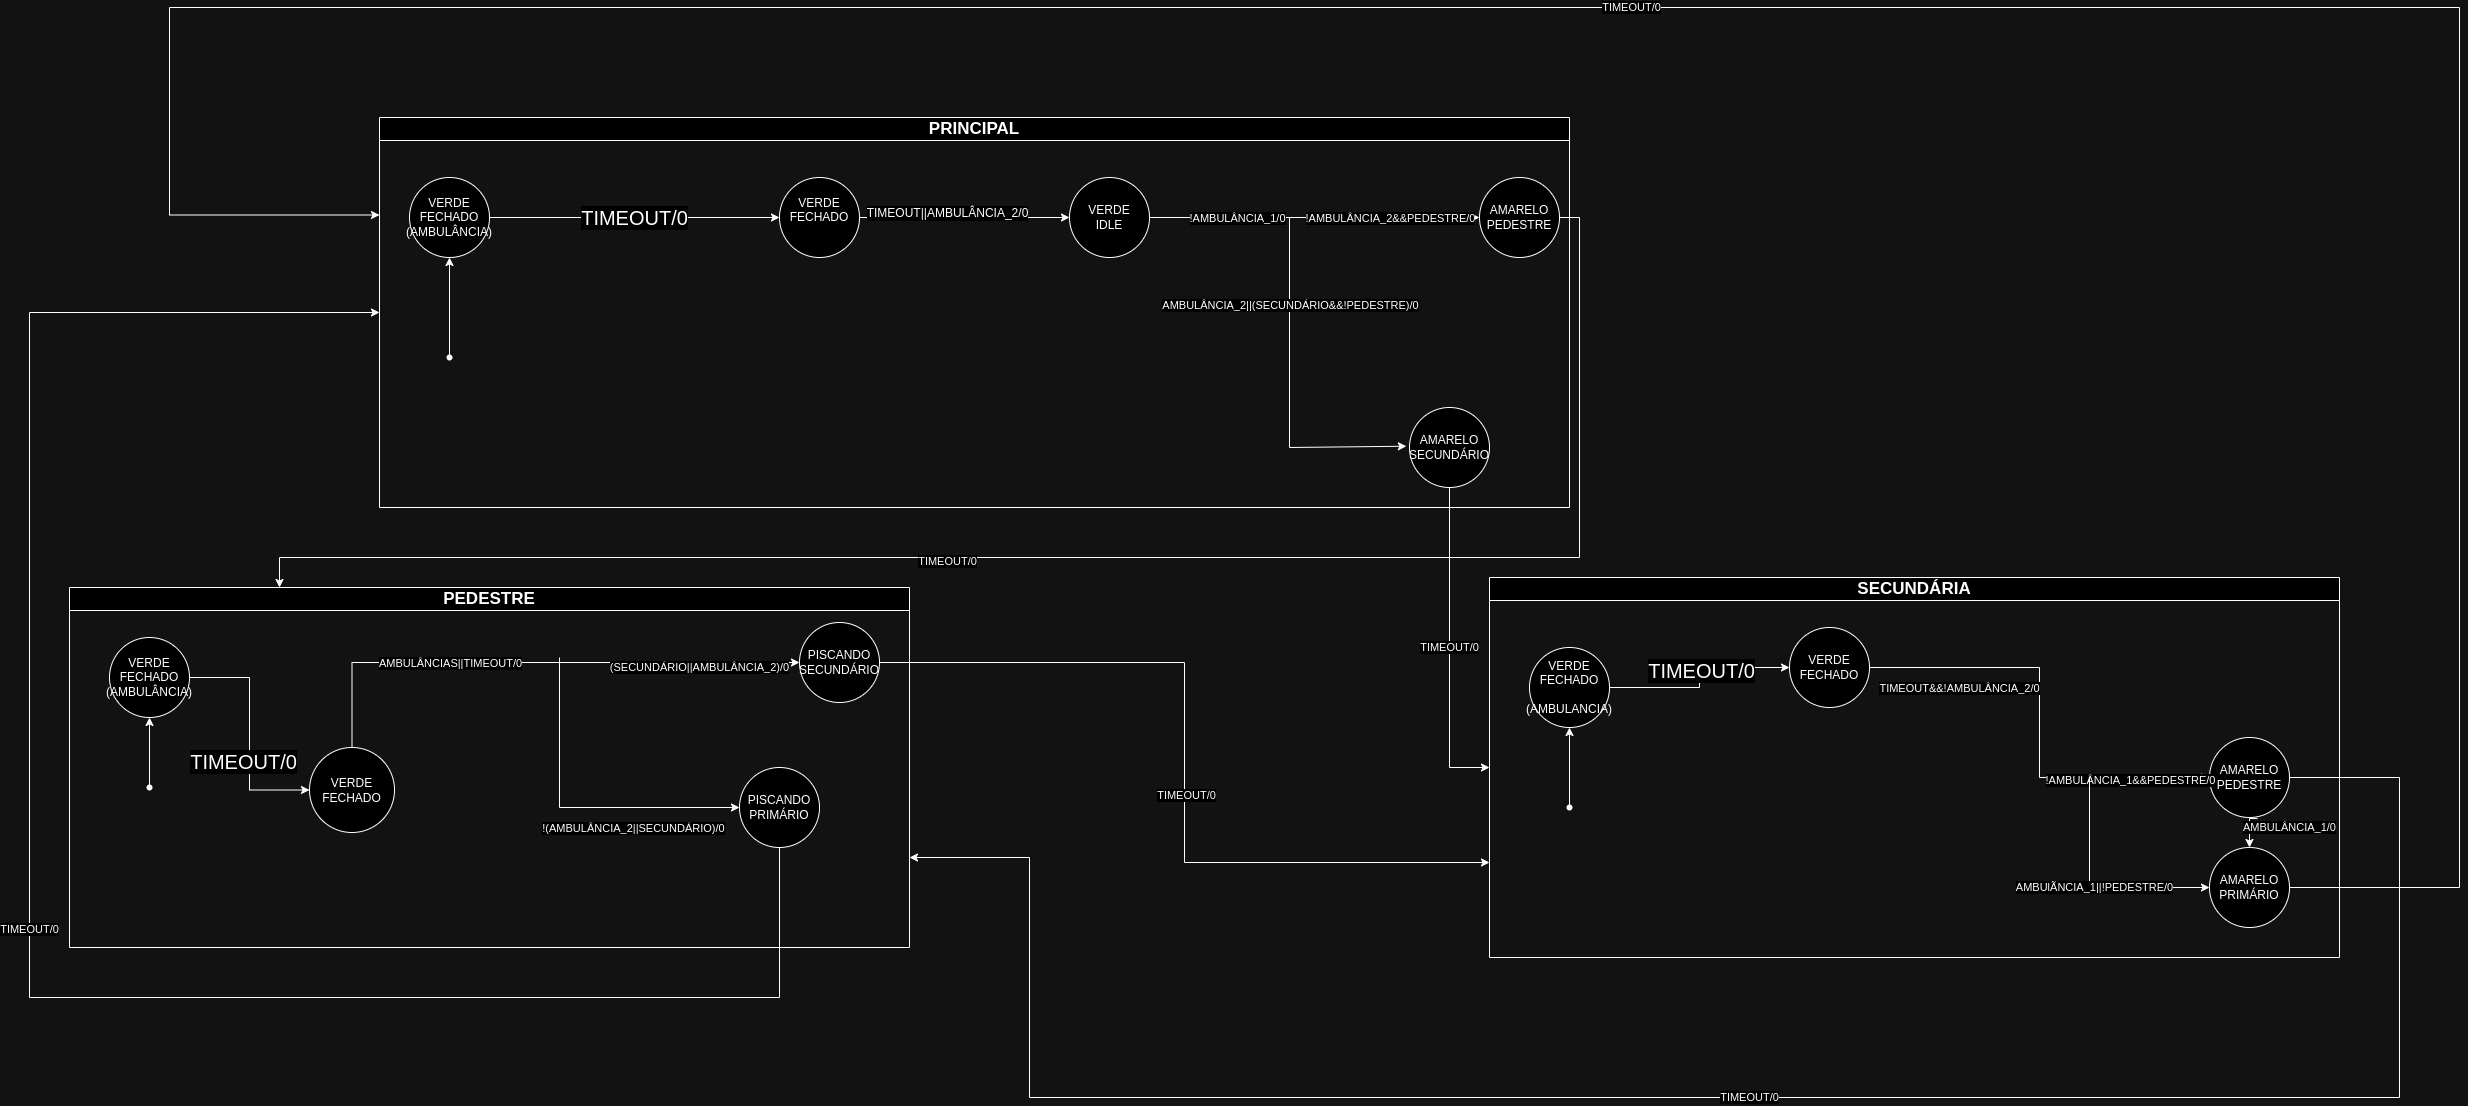

The diagram above was exported from draw.io. Its source (the exported page's mxGraphModel, read from the mxfile embedded in the PNG):
<mxGraphModel dx="2387" dy="2415" grid="1" gridSize="10" guides="1" tooltips="1" connect="1" arrows="1" fold="1" page="1" pageScale="1" pageWidth="850" pageHeight="1100" math="0" shadow="0">
  <root>
    <mxCell id="0" />
    <mxCell id="1" parent="0" />
    <mxCell id="8gZQSrAN9475QvH9ouiE-7" value="&lt;font style=&quot;font-size: 17px;&quot;&gt;PEDESTRE&lt;/font&gt;" style="swimlane;whiteSpace=wrap;html=1;" parent="1" vertex="1">
      <mxGeometry x="100" y="180" width="840" height="360" as="geometry" />
    </mxCell>
    <mxCell id="OpseyfN2LcK2eQrwUexm-40" style="edgeStyle=orthogonalEdgeStyle;rounded=0;orthogonalLoop=1;jettySize=auto;html=1;exitX=1;exitY=0.5;exitDx=0;exitDy=0;entryX=0;entryY=0.5;entryDx=0;entryDy=0;" parent="8gZQSrAN9475QvH9ouiE-7" source="OpseyfN2LcK2eQrwUexm-13" target="OpseyfN2LcK2eQrwUexm-37" edge="1">
      <mxGeometry relative="1" as="geometry" />
    </mxCell>
    <mxCell id="OpseyfN2LcK2eQrwUexm-41" value="&lt;span style=&quot;font-size: 20px;&quot;&gt;TIMEOUT/0&lt;/span&gt;" style="edgeLabel;html=1;align=center;verticalAlign=middle;resizable=0;points=[];" parent="OpseyfN2LcK2eQrwUexm-40" connectable="0" vertex="1">
      <mxGeometry x="0.2392" y="-7" relative="1" as="geometry">
        <mxPoint as="offset" />
      </mxGeometry>
    </mxCell>
    <mxCell id="OpseyfN2LcK2eQrwUexm-13" value="VERDE FECHADO&lt;div&gt;(AMBULÂNCIA)&lt;/div&gt;" style="ellipse;whiteSpace=wrap;html=1;aspect=fixed;" parent="8gZQSrAN9475QvH9ouiE-7" vertex="1">
      <mxGeometry x="40" y="50" width="80" height="80" as="geometry" />
    </mxCell>
    <mxCell id="OpseyfN2LcK2eQrwUexm-15" value="&lt;div&gt;PISCANDO&lt;/div&gt;&lt;div&gt;SECUNDÁRIO&lt;/div&gt;" style="ellipse;whiteSpace=wrap;html=1;aspect=fixed;" parent="8gZQSrAN9475QvH9ouiE-7" vertex="1">
      <mxGeometry x="730" y="35" width="80" height="80" as="geometry" />
    </mxCell>
    <mxCell id="OpseyfN2LcK2eQrwUexm-22" value="" style="edgeStyle=orthogonalEdgeStyle;rounded=0;orthogonalLoop=1;jettySize=auto;html=1;" parent="8gZQSrAN9475QvH9ouiE-7" source="OpseyfN2LcK2eQrwUexm-20" target="OpseyfN2LcK2eQrwUexm-13" edge="1">
      <mxGeometry relative="1" as="geometry" />
    </mxCell>
    <mxCell id="OpseyfN2LcK2eQrwUexm-20" value="" style="shape=waypoint;sketch=0;fillStyle=solid;size=6;pointerEvents=1;points=[];fillColor=none;resizable=0;rotatable=0;perimeter=centerPerimeter;snapToPoint=1;" parent="8gZQSrAN9475QvH9ouiE-7" vertex="1">
      <mxGeometry x="70" y="190" width="20" height="20" as="geometry" />
    </mxCell>
    <mxCell id="OpseyfN2LcK2eQrwUexm-60" value="(SECUNDÁRIO||AMBULÂNCIA_2)/0" style="edgeStyle=orthogonalEdgeStyle;rounded=0;orthogonalLoop=1;jettySize=auto;html=1;entryX=0;entryY=0.5;entryDx=0;entryDy=0;exitX=0.5;exitY=0;exitDx=0;exitDy=0;" parent="8gZQSrAN9475QvH9ouiE-7" source="OpseyfN2LcK2eQrwUexm-37" target="OpseyfN2LcK2eQrwUexm-15" edge="1">
      <mxGeometry x="0.6244" y="-5" relative="1" as="geometry">
        <mxPoint x="700" y="75" as="targetPoint" />
        <mxPoint x="1" as="offset" />
      </mxGeometry>
    </mxCell>
    <mxCell id="OpseyfN2LcK2eQrwUexm-90" value="AMBULÂNCIAS||TIMEOUT/0" style="edgeLabel;html=1;align=center;verticalAlign=middle;resizable=0;points=[];" parent="OpseyfN2LcK2eQrwUexm-60" connectable="0" vertex="1">
      <mxGeometry x="-0.7172" y="-3" relative="1" as="geometry">
        <mxPoint x="95" y="-10" as="offset" />
      </mxGeometry>
    </mxCell>
    <mxCell id="OpseyfN2LcK2eQrwUexm-37" value="VERDE FECHADO" style="ellipse;whiteSpace=wrap;html=1;aspect=fixed;" parent="8gZQSrAN9475QvH9ouiE-7" vertex="1">
      <mxGeometry x="240" y="160" width="85" height="85" as="geometry" />
    </mxCell>
    <mxCell id="OpseyfN2LcK2eQrwUexm-94" value="" style="endArrow=classic;html=1;rounded=0;entryX=0;entryY=0.5;entryDx=0;entryDy=0;" parent="8gZQSrAN9475QvH9ouiE-7" target="OpseyfN2LcK2eQrwUexm-59" edge="1">
      <mxGeometry width="50" height="50" relative="1" as="geometry">
        <mxPoint x="490" y="70" as="sourcePoint" />
        <mxPoint x="630" y="220" as="targetPoint" />
        <Array as="points">
          <mxPoint x="490" y="220" />
        </Array>
      </mxGeometry>
    </mxCell>
    <mxCell id="OpseyfN2LcK2eQrwUexm-95" value="!(AMBULÂNCIA_2||SECUNDÁRIO)/0" style="edgeLabel;html=1;align=center;verticalAlign=middle;resizable=0;points=[];" parent="OpseyfN2LcK2eQrwUexm-94" connectable="0" vertex="1">
      <mxGeometry x="0.3556" y="1" relative="1" as="geometry">
        <mxPoint y="21" as="offset" />
      </mxGeometry>
    </mxCell>
    <mxCell id="OpseyfN2LcK2eQrwUexm-59" value="PISCANDO&lt;div&gt;PRIMÁRIO&lt;/div&gt;" style="ellipse;whiteSpace=wrap;html=1;aspect=fixed;" parent="8gZQSrAN9475QvH9ouiE-7" vertex="1">
      <mxGeometry x="670" y="180" width="80" height="80" as="geometry" />
    </mxCell>
    <mxCell id="8gZQSrAN9475QvH9ouiE-13" value="&lt;font style=&quot;font-size: 17px;&quot;&gt;SECUNDÁRIA&lt;/font&gt;" style="swimlane;whiteSpace=wrap;html=1;" parent="1" vertex="1">
      <mxGeometry x="1520" y="170" width="850" height="380" as="geometry" />
    </mxCell>
    <mxCell id="OpseyfN2LcK2eQrwUexm-42" style="edgeStyle=orthogonalEdgeStyle;rounded=0;orthogonalLoop=1;jettySize=auto;html=1;exitX=1;exitY=0.5;exitDx=0;exitDy=0;entryX=0;entryY=0.5;entryDx=0;entryDy=0;" parent="8gZQSrAN9475QvH9ouiE-13" source="OpseyfN2LcK2eQrwUexm-1" target="OpseyfN2LcK2eQrwUexm-38" edge="1">
      <mxGeometry relative="1" as="geometry" />
    </mxCell>
    <mxCell id="OpseyfN2LcK2eQrwUexm-43" value="&lt;span style=&quot;font-size: 20px;&quot;&gt;TIMEOUT/0&lt;/span&gt;" style="edgeLabel;html=1;align=center;verticalAlign=middle;resizable=0;points=[];" parent="OpseyfN2LcK2eQrwUexm-42" connectable="0" vertex="1">
      <mxGeometry x="0.0678" y="-1" relative="1" as="geometry">
        <mxPoint y="-1" as="offset" />
      </mxGeometry>
    </mxCell>
    <mxCell id="OpseyfN2LcK2eQrwUexm-1" value="VERDE FECHADO&lt;div&gt;&lt;br&gt;&lt;/div&gt;&lt;div&gt;(AMBULANCIA)&lt;/div&gt;" style="ellipse;whiteSpace=wrap;html=1;aspect=fixed;" parent="8gZQSrAN9475QvH9ouiE-13" vertex="1">
      <mxGeometry x="40" y="70" width="80" height="80" as="geometry" />
    </mxCell>
    <mxCell id="OpseyfN2LcK2eQrwUexm-84" value="AMBULÂNCIA_1/0" style="edgeStyle=orthogonalEdgeStyle;rounded=0;orthogonalLoop=1;jettySize=auto;html=1;exitX=0.6;exitY=1.013;exitDx=0;exitDy=0;entryX=0.5;entryY=0;entryDx=0;entryDy=0;exitPerimeter=0;" parent="8gZQSrAN9475QvH9ouiE-13" source="OpseyfN2LcK2eQrwUexm-2" target="OpseyfN2LcK2eQrwUexm-68" edge="1">
      <mxGeometry x="-1" y="33" relative="1" as="geometry">
        <mxPoint x="731.7157287525379" y="118.28427124746213" as="targetPoint" />
        <mxPoint x="32" y="-24" as="offset" />
      </mxGeometry>
    </mxCell>
    <mxCell id="OpseyfN2LcK2eQrwUexm-2" value="AMARELO&lt;div&gt;PEDESTRE&lt;/div&gt;" style="ellipse;whiteSpace=wrap;html=1;aspect=fixed;" parent="8gZQSrAN9475QvH9ouiE-13" vertex="1">
      <mxGeometry x="720" y="160" width="80" height="80" as="geometry" />
    </mxCell>
    <mxCell id="OpseyfN2LcK2eQrwUexm-26" value="" style="edgeStyle=orthogonalEdgeStyle;rounded=0;orthogonalLoop=1;jettySize=auto;html=1;" parent="8gZQSrAN9475QvH9ouiE-13" source="OpseyfN2LcK2eQrwUexm-25" target="OpseyfN2LcK2eQrwUexm-1" edge="1">
      <mxGeometry relative="1" as="geometry" />
    </mxCell>
    <mxCell id="OpseyfN2LcK2eQrwUexm-25" value="" style="shape=waypoint;sketch=0;fillStyle=solid;size=6;pointerEvents=1;points=[];fillColor=none;resizable=0;rotatable=0;perimeter=centerPerimeter;snapToPoint=1;" parent="8gZQSrAN9475QvH9ouiE-13" vertex="1">
      <mxGeometry x="70" y="220" width="20" height="20" as="geometry" />
    </mxCell>
    <mxCell id="OpseyfN2LcK2eQrwUexm-88" style="edgeStyle=orthogonalEdgeStyle;rounded=0;orthogonalLoop=1;jettySize=auto;html=1;entryX=0;entryY=0.5;entryDx=0;entryDy=0;" parent="8gZQSrAN9475QvH9ouiE-13" source="OpseyfN2LcK2eQrwUexm-38" target="OpseyfN2LcK2eQrwUexm-2" edge="1">
      <mxGeometry relative="1" as="geometry">
        <mxPoint x="720" y="90" as="targetPoint" />
      </mxGeometry>
    </mxCell>
    <mxCell id="OpseyfN2LcK2eQrwUexm-89" value="TIMEOUT&amp;amp;&amp;amp;!AMBULÂNCIA_2/0" style="edgeLabel;html=1;align=center;verticalAlign=middle;resizable=0;points=[];" parent="OpseyfN2LcK2eQrwUexm-88" connectable="0" vertex="1">
      <mxGeometry x="-0.6059" relative="1" as="geometry">
        <mxPoint x="1" y="20" as="offset" />
      </mxGeometry>
    </mxCell>
    <mxCell id="OpseyfN2LcK2eQrwUexm-99" value="!AMBULÂNCIA_1&amp;amp;&amp;amp;PEDESTRE/0" style="edgeLabel;html=1;align=center;verticalAlign=middle;resizable=0;points=[];" parent="OpseyfN2LcK2eQrwUexm-88" connectable="0" vertex="1">
      <mxGeometry x="0.6444" y="-2" relative="1" as="geometry">
        <mxPoint as="offset" />
      </mxGeometry>
    </mxCell>
    <mxCell id="OpseyfN2LcK2eQrwUexm-38" value="VERDE FECHADO" style="ellipse;whiteSpace=wrap;html=1;aspect=fixed;" parent="8gZQSrAN9475QvH9ouiE-13" vertex="1">
      <mxGeometry x="300" y="50" width="80" height="80" as="geometry" />
    </mxCell>
    <mxCell id="OpseyfN2LcK2eQrwUexm-68" value="AMARELO&lt;div&gt;PRIMÁRIO&lt;/div&gt;" style="ellipse;whiteSpace=wrap;html=1;aspect=fixed;" parent="8gZQSrAN9475QvH9ouiE-13" vertex="1">
      <mxGeometry x="720" y="270" width="80" height="80" as="geometry" />
    </mxCell>
    <mxCell id="OpseyfN2LcK2eQrwUexm-71" value="AMBUlÃNCIA_1||!PEDESTRE/0" style="endArrow=classic;html=1;rounded=0;entryX=0;entryY=0.5;entryDx=0;entryDy=0;" parent="8gZQSrAN9475QvH9ouiE-13" edge="1">
      <mxGeometry width="50" height="50" relative="1" as="geometry">
        <mxPoint x="600" y="200" as="sourcePoint" />
        <mxPoint x="720" y="310" as="targetPoint" />
        <Array as="points">
          <mxPoint x="600" y="310" />
        </Array>
      </mxGeometry>
    </mxCell>
    <mxCell id="8gZQSrAN9475QvH9ouiE-16" value="&lt;span style=&quot;font-size: 17px;&quot;&gt;PRINCIPAL&lt;/span&gt;" style="swimlane;whiteSpace=wrap;html=1;" parent="1" vertex="1">
      <mxGeometry x="410" y="-290" width="1190" height="390" as="geometry" />
    </mxCell>
    <mxCell id="8gZQSrAN9475QvH9ouiE-17" value="VERDE&lt;div&gt;IDLE&lt;/div&gt;" style="ellipse;whiteSpace=wrap;html=1;aspect=fixed;" parent="8gZQSrAN9475QvH9ouiE-16" vertex="1">
      <mxGeometry x="690" y="60" width="80" height="80" as="geometry" />
    </mxCell>
    <mxCell id="8gZQSrAN9475QvH9ouiE-18" value="AMARELO&lt;div&gt;PEDESTRE&lt;/div&gt;" style="ellipse;whiteSpace=wrap;html=1;aspect=fixed;" parent="8gZQSrAN9475QvH9ouiE-16" vertex="1">
      <mxGeometry x="1100" y="60" width="80" height="80" as="geometry" />
    </mxCell>
    <mxCell id="OpseyfN2LcK2eQrwUexm-39" value="&lt;font style=&quot;font-size: 20px;&quot;&gt;TIMEOUT/0&lt;/font&gt;" style="edgeStyle=orthogonalEdgeStyle;rounded=0;orthogonalLoop=1;jettySize=auto;html=1;entryX=0;entryY=0.5;entryDx=0;entryDy=0;" parent="8gZQSrAN9475QvH9ouiE-16" source="OpseyfN2LcK2eQrwUexm-5" target="OpseyfN2LcK2eQrwUexm-36" edge="1">
      <mxGeometry relative="1" as="geometry" />
    </mxCell>
    <mxCell id="OpseyfN2LcK2eQrwUexm-5" value="VERDE FECHADO&lt;div&gt;(AMBULÂNCIA)&lt;/div&gt;" style="ellipse;whiteSpace=wrap;html=1;aspect=fixed;" parent="8gZQSrAN9475QvH9ouiE-16" vertex="1">
      <mxGeometry x="30" y="60" width="80" height="80" as="geometry" />
    </mxCell>
    <mxCell id="OpseyfN2LcK2eQrwUexm-19" value="" style="edgeStyle=orthogonalEdgeStyle;rounded=0;orthogonalLoop=1;jettySize=auto;html=1;" parent="8gZQSrAN9475QvH9ouiE-16" source="OpseyfN2LcK2eQrwUexm-18" target="OpseyfN2LcK2eQrwUexm-5" edge="1">
      <mxGeometry relative="1" as="geometry" />
    </mxCell>
    <mxCell id="OpseyfN2LcK2eQrwUexm-18" value="" style="shape=waypoint;sketch=0;fillStyle=solid;size=6;pointerEvents=1;points=[];fillColor=none;resizable=0;rotatable=0;perimeter=centerPerimeter;snapToPoint=1;" parent="8gZQSrAN9475QvH9ouiE-16" vertex="1">
      <mxGeometry x="60" y="230" width="20" height="20" as="geometry" />
    </mxCell>
    <mxCell id="OpseyfN2LcK2eQrwUexm-44" style="edgeStyle=orthogonalEdgeStyle;rounded=0;orthogonalLoop=1;jettySize=auto;html=1;exitX=1;exitY=0.5;exitDx=0;exitDy=0;entryX=0;entryY=0.5;entryDx=0;entryDy=0;" parent="8gZQSrAN9475QvH9ouiE-16" source="OpseyfN2LcK2eQrwUexm-36" target="8gZQSrAN9475QvH9ouiE-17" edge="1">
      <mxGeometry relative="1" as="geometry" />
    </mxCell>
    <mxCell id="OpseyfN2LcK2eQrwUexm-45" value="&lt;font style=&quot;font-size: 12px;&quot;&gt;TIMEOUT||AMBULÂNCIA_2/0&lt;/font&gt;" style="edgeLabel;html=1;align=center;verticalAlign=middle;resizable=0;points=[];" parent="OpseyfN2LcK2eQrwUexm-44" connectable="0" vertex="1">
      <mxGeometry x="-0.1753" y="5" relative="1" as="geometry">
        <mxPoint as="offset" />
      </mxGeometry>
    </mxCell>
    <mxCell id="OpseyfN2LcK2eQrwUexm-36" value="VERDE FECHADO&lt;div&gt;&lt;br&gt;&lt;/div&gt;" style="ellipse;whiteSpace=wrap;html=1;aspect=fixed;" parent="8gZQSrAN9475QvH9ouiE-16" vertex="1">
      <mxGeometry x="400" y="60" width="80" height="80" as="geometry" />
    </mxCell>
    <mxCell id="OpseyfN2LcK2eQrwUexm-54" value="" style="endArrow=classic;html=1;rounded=0;entryX=-0.039;entryY=0.484;entryDx=0;entryDy=0;entryPerimeter=0;" parent="8gZQSrAN9475QvH9ouiE-16" target="OpseyfN2LcK2eQrwUexm-51" edge="1">
      <mxGeometry width="50" height="50" relative="1" as="geometry">
        <mxPoint x="910" y="100" as="sourcePoint" />
        <mxPoint x="1050" y="330" as="targetPoint" />
        <Array as="points">
          <mxPoint x="910" y="330" />
        </Array>
      </mxGeometry>
    </mxCell>
    <mxCell id="OpseyfN2LcK2eQrwUexm-57" value="AMBULÂNCIA_2||(SECUNDÁRIO&amp;amp;&amp;amp;!PEDESTRE)/0" style="edgeLabel;html=1;align=center;verticalAlign=middle;resizable=0;points=[];" parent="OpseyfN2LcK2eQrwUexm-54" connectable="0" vertex="1">
      <mxGeometry x="-0.5048" relative="1" as="geometry">
        <mxPoint as="offset" />
      </mxGeometry>
    </mxCell>
    <mxCell id="OpseyfN2LcK2eQrwUexm-53" value="" style="endArrow=classic;html=1;rounded=0;entryX=0;entryY=0.5;entryDx=0;entryDy=0;exitX=1;exitY=0.5;exitDx=0;exitDy=0;" parent="8gZQSrAN9475QvH9ouiE-16" source="8gZQSrAN9475QvH9ouiE-17" target="8gZQSrAN9475QvH9ouiE-18" edge="1">
      <mxGeometry width="50" height="50" relative="1" as="geometry">
        <mxPoint x="900" y="100" as="sourcePoint" />
        <mxPoint x="1049.999999999974" y="210" as="targetPoint" />
        <Array as="points">
          <mxPoint x="910" y="100" />
        </Array>
      </mxGeometry>
    </mxCell>
    <mxCell id="OpseyfN2LcK2eQrwUexm-56" value="!AMBULÂNCIA_1/0" style="edgeLabel;html=1;align=center;verticalAlign=middle;resizable=0;points=[];" parent="OpseyfN2LcK2eQrwUexm-53" connectable="0" vertex="1">
      <mxGeometry x="-0.4787" relative="1" as="geometry">
        <mxPoint as="offset" />
      </mxGeometry>
    </mxCell>
    <mxCell id="OpseyfN2LcK2eQrwUexm-58" value="!AMBULÂNCIA_2&amp;amp;&amp;amp;PEDESTRE/0" style="edgeLabel;html=1;align=center;verticalAlign=middle;resizable=0;points=[];" parent="OpseyfN2LcK2eQrwUexm-53" connectable="0" vertex="1">
      <mxGeometry x="0.7142" relative="1" as="geometry">
        <mxPoint x="-43" as="offset" />
      </mxGeometry>
    </mxCell>
    <mxCell id="OpseyfN2LcK2eQrwUexm-51" value="AMARELO&lt;div&gt;SECUNDÁRIO&lt;/div&gt;" style="ellipse;whiteSpace=wrap;html=1;aspect=fixed;" parent="8gZQSrAN9475QvH9ouiE-16" vertex="1">
      <mxGeometry x="1030" y="290" width="80" height="80" as="geometry" />
    </mxCell>
    <mxCell id="OpseyfN2LcK2eQrwUexm-76" style="edgeStyle=orthogonalEdgeStyle;rounded=0;orthogonalLoop=1;jettySize=auto;html=1;entryX=0.25;entryY=0;entryDx=0;entryDy=0;exitX=1;exitY=0.5;exitDx=0;exitDy=0;" parent="1" source="8gZQSrAN9475QvH9ouiE-18" target="8gZQSrAN9475QvH9ouiE-7" edge="1">
      <mxGeometry relative="1" as="geometry">
        <Array as="points">
          <mxPoint x="1610" y="-190" />
          <mxPoint x="1610" y="150" />
          <mxPoint x="310" y="150" />
        </Array>
      </mxGeometry>
    </mxCell>
    <mxCell id="OpseyfN2LcK2eQrwUexm-77" value="TIMEOUT/0" style="edgeLabel;html=1;align=center;verticalAlign=middle;resizable=0;points=[];" parent="OpseyfN2LcK2eQrwUexm-76" connectable="0" vertex="1">
      <mxGeometry x="0.1762" y="3" relative="1" as="geometry">
        <mxPoint as="offset" />
      </mxGeometry>
    </mxCell>
    <mxCell id="OpseyfN2LcK2eQrwUexm-78" value="TIMEOUT/0" style="edgeStyle=orthogonalEdgeStyle;rounded=0;orthogonalLoop=1;jettySize=auto;html=1;entryX=0;entryY=0.5;entryDx=0;entryDy=0;" parent="1" source="OpseyfN2LcK2eQrwUexm-51" target="8gZQSrAN9475QvH9ouiE-13" edge="1">
      <mxGeometry relative="1" as="geometry">
        <Array as="points">
          <mxPoint x="1480" y="360" />
        </Array>
      </mxGeometry>
    </mxCell>
    <mxCell id="OpseyfN2LcK2eQrwUexm-96" style="edgeStyle=orthogonalEdgeStyle;rounded=0;orthogonalLoop=1;jettySize=auto;html=1;entryX=0;entryY=0.75;entryDx=0;entryDy=0;" parent="1" source="OpseyfN2LcK2eQrwUexm-15" target="8gZQSrAN9475QvH9ouiE-13" edge="1">
      <mxGeometry relative="1" as="geometry" />
    </mxCell>
    <mxCell id="OpseyfN2LcK2eQrwUexm-97" value="TIMEOUT/0" style="edgeLabel;html=1;align=center;verticalAlign=middle;resizable=0;points=[];" parent="OpseyfN2LcK2eQrwUexm-96" connectable="0" vertex="1">
      <mxGeometry x="0.0765" y="1" relative="1" as="geometry">
        <mxPoint as="offset" />
      </mxGeometry>
    </mxCell>
    <mxCell id="OpseyfN2LcK2eQrwUexm-98" value="TIMEOUT/0" style="edgeStyle=orthogonalEdgeStyle;rounded=0;orthogonalLoop=1;jettySize=auto;html=1;entryX=0;entryY=0.5;entryDx=0;entryDy=0;" parent="1" source="OpseyfN2LcK2eQrwUexm-59" target="8gZQSrAN9475QvH9ouiE-16" edge="1">
      <mxGeometry relative="1" as="geometry">
        <mxPoint x="810" y="641" as="targetPoint" />
        <Array as="points">
          <mxPoint x="810" y="590" />
          <mxPoint x="60" y="590" />
          <mxPoint x="60" y="-95" />
        </Array>
      </mxGeometry>
    </mxCell>
    <mxCell id="OpseyfN2LcK2eQrwUexm-100" value="TIMEOUT/0" style="edgeStyle=orthogonalEdgeStyle;rounded=0;orthogonalLoop=1;jettySize=auto;html=1;entryX=1;entryY=0.75;entryDx=0;entryDy=0;" parent="1" source="OpseyfN2LcK2eQrwUexm-2" target="8gZQSrAN9475QvH9ouiE-7" edge="1">
      <mxGeometry relative="1" as="geometry">
        <mxPoint x="1640" y="770" as="targetPoint" />
        <Array as="points">
          <mxPoint x="2430" y="370" />
          <mxPoint x="2430" y="690" />
          <mxPoint x="1060" y="690" />
          <mxPoint x="1060" y="450" />
        </Array>
      </mxGeometry>
    </mxCell>
    <mxCell id="OpseyfN2LcK2eQrwUexm-101" value="TIMEOUT/0" style="edgeStyle=orthogonalEdgeStyle;rounded=0;orthogonalLoop=1;jettySize=auto;html=1;entryX=0;entryY=0.25;entryDx=0;entryDy=0;" parent="1" source="OpseyfN2LcK2eQrwUexm-68" target="8gZQSrAN9475QvH9ouiE-16" edge="1">
      <mxGeometry relative="1" as="geometry">
        <mxPoint x="2350" y="-220" as="targetPoint" />
        <Array as="points">
          <mxPoint x="2490" y="480" />
          <mxPoint x="2490" y="-400" />
          <mxPoint x="200" y="-400" />
          <mxPoint x="200" y="-193" />
        </Array>
      </mxGeometry>
    </mxCell>
  </root>
</mxGraphModel>